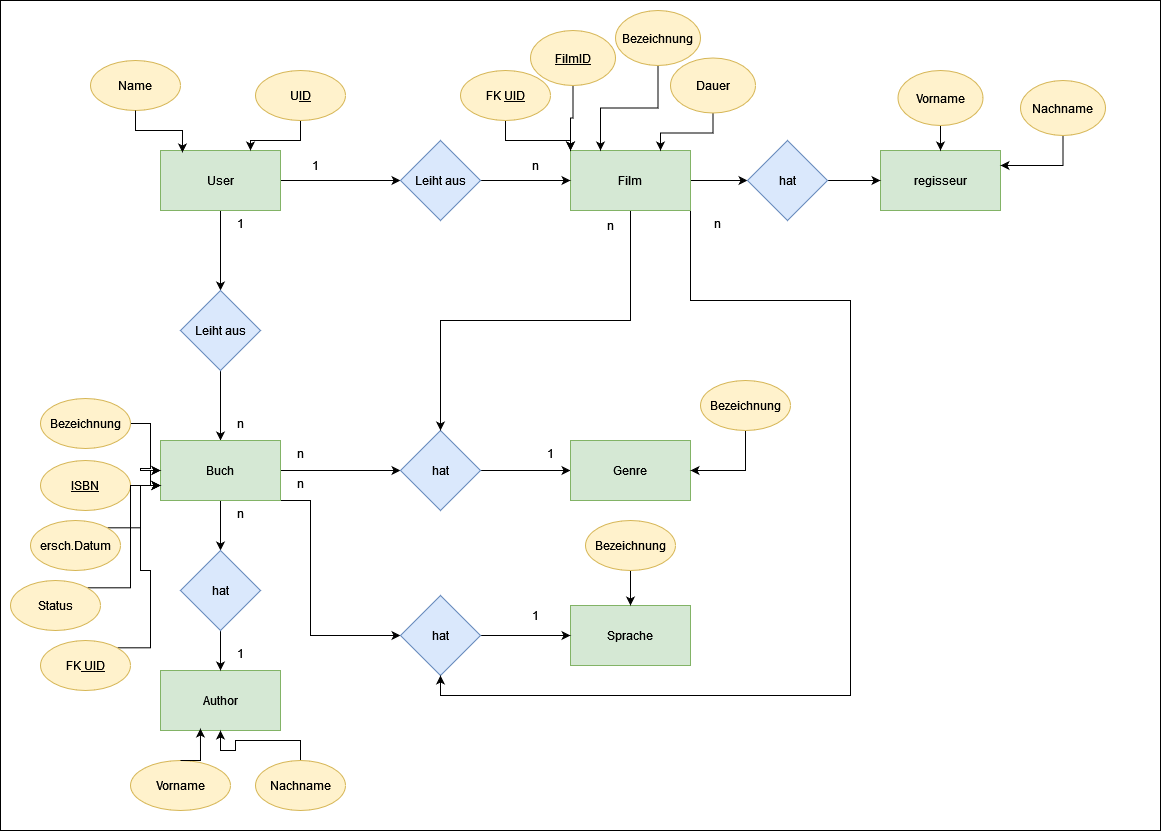

The diagram above was exported from draw.io. Its source (the exported page's mxGraphModel, read from the mxfile embedded in the PNG):
<mxGraphModel dx="880" dy="1611" grid="1" gridSize="10" guides="1" tooltips="1" connect="1" arrows="1" fold="1" page="1" pageScale="1" pageWidth="827" pageHeight="1169" math="0" shadow="0">
  <root>
    <mxCell id="0" />
    <mxCell id="1" parent="0" />
    <mxCell id="nPgAdXGEYp0icns-c5z3-39" value="" style="rounded=0;whiteSpace=wrap;html=1;" vertex="1" parent="1">
      <mxGeometry y="-50" width="1160" height="830" as="geometry" />
    </mxCell>
    <mxCell id="nPgAdXGEYp0icns-c5z3-8" style="edgeStyle=orthogonalEdgeStyle;rounded=0;orthogonalLoop=1;jettySize=auto;html=1;exitX=0.5;exitY=1;exitDx=0;exitDy=0;" edge="1" parent="1" source="nPgAdXGEYp0icns-c5z3-1" target="nPgAdXGEYp0icns-c5z3-2">
      <mxGeometry relative="1" as="geometry" />
    </mxCell>
    <mxCell id="nPgAdXGEYp0icns-c5z3-49" style="edgeStyle=orthogonalEdgeStyle;rounded=0;orthogonalLoop=1;jettySize=auto;html=1;exitX=1;exitY=0.5;exitDx=0;exitDy=0;entryX=0;entryY=0.5;entryDx=0;entryDy=0;" edge="1" parent="1" source="nPgAdXGEYp0icns-c5z3-1" target="nPgAdXGEYp0icns-c5z3-48">
      <mxGeometry relative="1" as="geometry" />
    </mxCell>
    <mxCell id="nPgAdXGEYp0icns-c5z3-1" value="User" style="rounded=0;whiteSpace=wrap;html=1;fillColor=#d5e8d4;strokeColor=#82b366;" vertex="1" parent="1">
      <mxGeometry x="160" y="100" width="120" height="60" as="geometry" />
    </mxCell>
    <mxCell id="nPgAdXGEYp0icns-c5z3-9" style="edgeStyle=orthogonalEdgeStyle;rounded=0;orthogonalLoop=1;jettySize=auto;html=1;exitX=0.5;exitY=1;exitDx=0;exitDy=0;entryX=0.5;entryY=0;entryDx=0;entryDy=0;" edge="1" parent="1" source="nPgAdXGEYp0icns-c5z3-2" target="nPgAdXGEYp0icns-c5z3-3">
      <mxGeometry relative="1" as="geometry" />
    </mxCell>
    <mxCell id="nPgAdXGEYp0icns-c5z3-2" value="Leiht aus" style="rhombus;whiteSpace=wrap;html=1;fillColor=#dae8fc;strokeColor=#6c8ebf;" vertex="1" parent="1">
      <mxGeometry x="180" y="240" width="80" height="80" as="geometry" />
    </mxCell>
    <mxCell id="nPgAdXGEYp0icns-c5z3-12" style="edgeStyle=orthogonalEdgeStyle;rounded=0;orthogonalLoop=1;jettySize=auto;html=1;exitX=1;exitY=0.5;exitDx=0;exitDy=0;entryX=0;entryY=0.5;entryDx=0;entryDy=0;" edge="1" parent="1" source="nPgAdXGEYp0icns-c5z3-3" target="nPgAdXGEYp0icns-c5z3-4">
      <mxGeometry relative="1" as="geometry" />
    </mxCell>
    <mxCell id="nPgAdXGEYp0icns-c5z3-16" style="edgeStyle=orthogonalEdgeStyle;rounded=0;orthogonalLoop=1;jettySize=auto;html=1;exitX=0.5;exitY=1;exitDx=0;exitDy=0;entryX=0.5;entryY=0;entryDx=0;entryDy=0;" edge="1" parent="1" source="nPgAdXGEYp0icns-c5z3-3" target="nPgAdXGEYp0icns-c5z3-7">
      <mxGeometry relative="1" as="geometry" />
    </mxCell>
    <mxCell id="nPgAdXGEYp0icns-c5z3-43" style="edgeStyle=orthogonalEdgeStyle;rounded=0;orthogonalLoop=1;jettySize=auto;html=1;exitX=1;exitY=1;exitDx=0;exitDy=0;entryX=0;entryY=0.5;entryDx=0;entryDy=0;" edge="1" parent="1" source="nPgAdXGEYp0icns-c5z3-3" target="nPgAdXGEYp0icns-c5z3-41">
      <mxGeometry relative="1" as="geometry">
        <Array as="points">
          <mxPoint x="310" y="450" />
          <mxPoint x="310" y="585" />
        </Array>
      </mxGeometry>
    </mxCell>
    <mxCell id="nPgAdXGEYp0icns-c5z3-3" value="Buch" style="rounded=0;whiteSpace=wrap;html=1;fillColor=#d5e8d4;strokeColor=#82b366;" vertex="1" parent="1">
      <mxGeometry x="160" y="390" width="120" height="60" as="geometry" />
    </mxCell>
    <mxCell id="nPgAdXGEYp0icns-c5z3-13" style="edgeStyle=orthogonalEdgeStyle;rounded=0;orthogonalLoop=1;jettySize=auto;html=1;exitX=1;exitY=0.5;exitDx=0;exitDy=0;entryX=0;entryY=0.5;entryDx=0;entryDy=0;" edge="1" parent="1" source="nPgAdXGEYp0icns-c5z3-4" target="nPgAdXGEYp0icns-c5z3-5">
      <mxGeometry relative="1" as="geometry" />
    </mxCell>
    <mxCell id="nPgAdXGEYp0icns-c5z3-4" value="hat" style="rhombus;whiteSpace=wrap;html=1;fillColor=#dae8fc;strokeColor=#6c8ebf;" vertex="1" parent="1">
      <mxGeometry x="400" y="380" width="80" height="80" as="geometry" />
    </mxCell>
    <mxCell id="nPgAdXGEYp0icns-c5z3-5" value="Genre" style="rounded=0;whiteSpace=wrap;html=1;fillColor=#d5e8d4;strokeColor=#82b366;" vertex="1" parent="1">
      <mxGeometry x="570" y="390" width="120" height="60" as="geometry" />
    </mxCell>
    <mxCell id="nPgAdXGEYp0icns-c5z3-6" value="Author" style="rounded=0;whiteSpace=wrap;html=1;fillColor=#d5e8d4;strokeColor=#82b366;" vertex="1" parent="1">
      <mxGeometry x="160" y="620" width="120" height="60" as="geometry" />
    </mxCell>
    <mxCell id="nPgAdXGEYp0icns-c5z3-17" style="edgeStyle=orthogonalEdgeStyle;rounded=0;orthogonalLoop=1;jettySize=auto;html=1;exitX=0.5;exitY=1;exitDx=0;exitDy=0;entryX=0.5;entryY=0;entryDx=0;entryDy=0;" edge="1" parent="1" source="nPgAdXGEYp0icns-c5z3-7" target="nPgAdXGEYp0icns-c5z3-6">
      <mxGeometry relative="1" as="geometry" />
    </mxCell>
    <mxCell id="nPgAdXGEYp0icns-c5z3-7" value="hat" style="rhombus;whiteSpace=wrap;html=1;fillColor=#dae8fc;strokeColor=#6c8ebf;" vertex="1" parent="1">
      <mxGeometry x="180" y="500" width="80" height="80" as="geometry" />
    </mxCell>
    <mxCell id="nPgAdXGEYp0icns-c5z3-10" value="1" style="text;html=1;align=center;verticalAlign=middle;resizable=0;points=[];autosize=1;strokeColor=none;fillColor=none;" vertex="1" parent="1">
      <mxGeometry x="225" y="158" width="30" height="30" as="geometry" />
    </mxCell>
    <mxCell id="nPgAdXGEYp0icns-c5z3-11" value="n" style="text;html=1;align=center;verticalAlign=middle;resizable=0;points=[];autosize=1;strokeColor=none;fillColor=none;" vertex="1" parent="1">
      <mxGeometry x="225" y="358" width="30" height="30" as="geometry" />
    </mxCell>
    <mxCell id="nPgAdXGEYp0icns-c5z3-14" value="n" style="text;html=1;align=center;verticalAlign=middle;resizable=0;points=[];autosize=1;strokeColor=none;fillColor=none;" vertex="1" parent="1">
      <mxGeometry x="285" y="388" width="30" height="30" as="geometry" />
    </mxCell>
    <mxCell id="nPgAdXGEYp0icns-c5z3-15" value="1" style="text;html=1;align=center;verticalAlign=middle;resizable=0;points=[];autosize=1;strokeColor=none;fillColor=none;" vertex="1" parent="1">
      <mxGeometry x="535" y="388" width="30" height="30" as="geometry" />
    </mxCell>
    <mxCell id="nPgAdXGEYp0icns-c5z3-18" value="n" style="text;html=1;align=center;verticalAlign=middle;resizable=0;points=[];autosize=1;strokeColor=none;fillColor=none;" vertex="1" parent="1">
      <mxGeometry x="225" y="448" width="30" height="30" as="geometry" />
    </mxCell>
    <mxCell id="nPgAdXGEYp0icns-c5z3-19" value="1" style="text;html=1;align=center;verticalAlign=middle;resizable=0;points=[];autosize=1;strokeColor=none;fillColor=none;" vertex="1" parent="1">
      <mxGeometry x="225" y="588" width="30" height="30" as="geometry" />
    </mxCell>
    <mxCell id="nPgAdXGEYp0icns-c5z3-34" style="edgeStyle=orthogonalEdgeStyle;rounded=0;orthogonalLoop=1;jettySize=auto;html=1;exitX=0.5;exitY=1;exitDx=0;exitDy=0;entryX=0.75;entryY=0;entryDx=0;entryDy=0;" edge="1" parent="1" source="nPgAdXGEYp0icns-c5z3-20" target="nPgAdXGEYp0icns-c5z3-1">
      <mxGeometry relative="1" as="geometry" />
    </mxCell>
    <mxCell id="nPgAdXGEYp0icns-c5z3-20" value="U&lt;u&gt;ID&lt;/u&gt;" style="ellipse;whiteSpace=wrap;html=1;fillColor=#fff2cc;strokeColor=#d6b656;" vertex="1" parent="1">
      <mxGeometry x="255" y="20" width="90" height="50" as="geometry" />
    </mxCell>
    <mxCell id="nPgAdXGEYp0icns-c5z3-21" value="Name" style="ellipse;whiteSpace=wrap;html=1;fillColor=#fff2cc;strokeColor=#d6b656;" vertex="1" parent="1">
      <mxGeometry x="90" y="10" width="90" height="50" as="geometry" />
    </mxCell>
    <mxCell id="nPgAdXGEYp0icns-c5z3-29" style="edgeStyle=orthogonalEdgeStyle;rounded=0;orthogonalLoop=1;jettySize=auto;html=1;exitX=1;exitY=0.5;exitDx=0;exitDy=0;" edge="1" parent="1" source="nPgAdXGEYp0icns-c5z3-22" target="nPgAdXGEYp0icns-c5z3-3">
      <mxGeometry relative="1" as="geometry" />
    </mxCell>
    <mxCell id="nPgAdXGEYp0icns-c5z3-22" value="Bezeichnung" style="ellipse;whiteSpace=wrap;html=1;fillColor=#fff2cc;strokeColor=#d6b656;" vertex="1" parent="1">
      <mxGeometry x="40" y="348" width="90" height="50" as="geometry" />
    </mxCell>
    <mxCell id="nPgAdXGEYp0icns-c5z3-30" style="edgeStyle=orthogonalEdgeStyle;rounded=0;orthogonalLoop=1;jettySize=auto;html=1;exitX=1;exitY=0.5;exitDx=0;exitDy=0;" edge="1" parent="1" source="nPgAdXGEYp0icns-c5z3-23" target="nPgAdXGEYp0icns-c5z3-3">
      <mxGeometry relative="1" as="geometry" />
    </mxCell>
    <mxCell id="nPgAdXGEYp0icns-c5z3-23" value="&lt;u&gt;ISBN&lt;/u&gt;" style="ellipse;whiteSpace=wrap;html=1;fillColor=#fff2cc;strokeColor=#d6b656;" vertex="1" parent="1">
      <mxGeometry x="40" y="410" width="90" height="50" as="geometry" />
    </mxCell>
    <mxCell id="nPgAdXGEYp0icns-c5z3-31" style="edgeStyle=orthogonalEdgeStyle;rounded=0;orthogonalLoop=1;jettySize=auto;html=1;exitX=1;exitY=0;exitDx=0;exitDy=0;entryX=0;entryY=0.75;entryDx=0;entryDy=0;" edge="1" parent="1" source="nPgAdXGEYp0icns-c5z3-24" target="nPgAdXGEYp0icns-c5z3-3">
      <mxGeometry relative="1" as="geometry" />
    </mxCell>
    <mxCell id="nPgAdXGEYp0icns-c5z3-24" value="ersch.Datum" style="ellipse;whiteSpace=wrap;html=1;fillColor=#fff2cc;strokeColor=#d6b656;" vertex="1" parent="1">
      <mxGeometry x="30" y="470" width="90" height="50" as="geometry" />
    </mxCell>
    <mxCell id="nPgAdXGEYp0icns-c5z3-38" style="edgeStyle=orthogonalEdgeStyle;rounded=0;orthogonalLoop=1;jettySize=auto;html=1;exitX=0.5;exitY=1;exitDx=0;exitDy=0;entryX=1;entryY=0.5;entryDx=0;entryDy=0;" edge="1" parent="1" source="nPgAdXGEYp0icns-c5z3-25" target="nPgAdXGEYp0icns-c5z3-5">
      <mxGeometry relative="1" as="geometry" />
    </mxCell>
    <mxCell id="nPgAdXGEYp0icns-c5z3-25" value="Bezeichnung" style="ellipse;whiteSpace=wrap;html=1;fillColor=#fff2cc;strokeColor=#d6b656;" vertex="1" parent="1">
      <mxGeometry x="700" y="330" width="90" height="50" as="geometry" />
    </mxCell>
    <mxCell id="nPgAdXGEYp0icns-c5z3-27" value="Vorname" style="ellipse;whiteSpace=wrap;html=1;fillColor=#fff2cc;strokeColor=#d6b656;" vertex="1" parent="1">
      <mxGeometry x="130" y="710" width="100" height="50" as="geometry" />
    </mxCell>
    <mxCell id="nPgAdXGEYp0icns-c5z3-33" style="edgeStyle=orthogonalEdgeStyle;rounded=0;orthogonalLoop=1;jettySize=auto;html=1;exitX=0.5;exitY=0;exitDx=0;exitDy=0;" edge="1" parent="1" source="nPgAdXGEYp0icns-c5z3-28" target="nPgAdXGEYp0icns-c5z3-6">
      <mxGeometry relative="1" as="geometry" />
    </mxCell>
    <mxCell id="nPgAdXGEYp0icns-c5z3-28" value="Nachname" style="ellipse;whiteSpace=wrap;html=1;fillColor=#fff2cc;strokeColor=#d6b656;" vertex="1" parent="1">
      <mxGeometry x="255" y="710" width="90" height="50" as="geometry" />
    </mxCell>
    <mxCell id="nPgAdXGEYp0icns-c5z3-32" style="edgeStyle=orthogonalEdgeStyle;rounded=0;orthogonalLoop=1;jettySize=auto;html=1;exitX=0.5;exitY=0;exitDx=0;exitDy=0;entryX=0.333;entryY=0.967;entryDx=0;entryDy=0;entryPerimeter=0;" edge="1" parent="1" source="nPgAdXGEYp0icns-c5z3-27" target="nPgAdXGEYp0icns-c5z3-6">
      <mxGeometry relative="1" as="geometry" />
    </mxCell>
    <mxCell id="nPgAdXGEYp0icns-c5z3-35" style="edgeStyle=orthogonalEdgeStyle;rounded=0;orthogonalLoop=1;jettySize=auto;html=1;exitX=0.5;exitY=1;exitDx=0;exitDy=0;entryX=0.183;entryY=0.033;entryDx=0;entryDy=0;entryPerimeter=0;" edge="1" parent="1" source="nPgAdXGEYp0icns-c5z3-21" target="nPgAdXGEYp0icns-c5z3-1">
      <mxGeometry relative="1" as="geometry" />
    </mxCell>
    <mxCell id="nPgAdXGEYp0icns-c5z3-37" style="edgeStyle=orthogonalEdgeStyle;rounded=0;orthogonalLoop=1;jettySize=auto;html=1;exitX=1;exitY=0;exitDx=0;exitDy=0;entryX=0;entryY=0.75;entryDx=0;entryDy=0;" edge="1" parent="1" source="nPgAdXGEYp0icns-c5z3-36" target="nPgAdXGEYp0icns-c5z3-3">
      <mxGeometry relative="1" as="geometry" />
    </mxCell>
    <mxCell id="nPgAdXGEYp0icns-c5z3-36" value="Status" style="ellipse;whiteSpace=wrap;html=1;fillColor=#fff2cc;strokeColor=#d6b656;" vertex="1" parent="1">
      <mxGeometry x="10" y="530" width="90" height="50" as="geometry" />
    </mxCell>
    <mxCell id="nPgAdXGEYp0icns-c5z3-40" value="Sprache" style="rounded=0;whiteSpace=wrap;html=1;fillColor=#d5e8d4;strokeColor=#82b366;" vertex="1" parent="1">
      <mxGeometry x="570" y="555" width="120" height="60" as="geometry" />
    </mxCell>
    <mxCell id="nPgAdXGEYp0icns-c5z3-44" style="edgeStyle=orthogonalEdgeStyle;rounded=0;orthogonalLoop=1;jettySize=auto;html=1;exitX=1;exitY=0.5;exitDx=0;exitDy=0;entryX=0;entryY=0.5;entryDx=0;entryDy=0;" edge="1" parent="1" source="nPgAdXGEYp0icns-c5z3-41" target="nPgAdXGEYp0icns-c5z3-40">
      <mxGeometry relative="1" as="geometry" />
    </mxCell>
    <mxCell id="nPgAdXGEYp0icns-c5z3-41" value="hat" style="rhombus;whiteSpace=wrap;html=1;fillColor=#dae8fc;strokeColor=#6c8ebf;" vertex="1" parent="1">
      <mxGeometry x="400" y="545" width="80" height="80" as="geometry" />
    </mxCell>
    <mxCell id="nPgAdXGEYp0icns-c5z3-45" value="1" style="text;html=1;strokeColor=none;fillColor=none;align=center;verticalAlign=middle;whiteSpace=wrap;rounded=0;" vertex="1" parent="1">
      <mxGeometry x="505" y="550" width="60" height="30" as="geometry" />
    </mxCell>
    <mxCell id="nPgAdXGEYp0icns-c5z3-46" value="n" style="text;html=1;strokeColor=none;fillColor=none;align=center;verticalAlign=middle;whiteSpace=wrap;rounded=0;" vertex="1" parent="1">
      <mxGeometry x="270" y="418" width="60" height="30" as="geometry" />
    </mxCell>
    <mxCell id="nPgAdXGEYp0icns-c5z3-61" style="edgeStyle=orthogonalEdgeStyle;rounded=0;orthogonalLoop=1;jettySize=auto;html=1;exitX=1;exitY=0.5;exitDx=0;exitDy=0;entryX=0;entryY=0.5;entryDx=0;entryDy=0;" edge="1" parent="1" source="nPgAdXGEYp0icns-c5z3-47" target="nPgAdXGEYp0icns-c5z3-60">
      <mxGeometry relative="1" as="geometry" />
    </mxCell>
    <mxCell id="nPgAdXGEYp0icns-c5z3-69" style="edgeStyle=orthogonalEdgeStyle;rounded=0;orthogonalLoop=1;jettySize=auto;html=1;exitX=0.5;exitY=1;exitDx=0;exitDy=0;entryX=0.5;entryY=0;entryDx=0;entryDy=0;" edge="1" parent="1" source="nPgAdXGEYp0icns-c5z3-47" target="nPgAdXGEYp0icns-c5z3-4">
      <mxGeometry relative="1" as="geometry" />
    </mxCell>
    <mxCell id="nPgAdXGEYp0icns-c5z3-71" style="edgeStyle=orthogonalEdgeStyle;rounded=0;orthogonalLoop=1;jettySize=auto;html=1;exitX=1;exitY=1;exitDx=0;exitDy=0;entryX=0.5;entryY=1;entryDx=0;entryDy=0;" edge="1" parent="1" source="nPgAdXGEYp0icns-c5z3-47" target="nPgAdXGEYp0icns-c5z3-41">
      <mxGeometry relative="1" as="geometry">
        <Array as="points">
          <mxPoint x="690" y="250" />
          <mxPoint x="850" y="250" />
          <mxPoint x="850" y="645" />
          <mxPoint x="440" y="645" />
        </Array>
      </mxGeometry>
    </mxCell>
    <mxCell id="nPgAdXGEYp0icns-c5z3-47" value="Film" style="rounded=0;whiteSpace=wrap;html=1;fillColor=#d5e8d4;strokeColor=#82b366;" vertex="1" parent="1">
      <mxGeometry x="570" y="100" width="120" height="60" as="geometry" />
    </mxCell>
    <mxCell id="nPgAdXGEYp0icns-c5z3-50" style="edgeStyle=orthogonalEdgeStyle;rounded=0;orthogonalLoop=1;jettySize=auto;html=1;exitX=1;exitY=0.5;exitDx=0;exitDy=0;" edge="1" parent="1" source="nPgAdXGEYp0icns-c5z3-48" target="nPgAdXGEYp0icns-c5z3-47">
      <mxGeometry relative="1" as="geometry" />
    </mxCell>
    <mxCell id="nPgAdXGEYp0icns-c5z3-48" value="Leiht aus" style="rhombus;whiteSpace=wrap;html=1;fillColor=#dae8fc;strokeColor=#6c8ebf;" vertex="1" parent="1">
      <mxGeometry x="400" y="90" width="80" height="80" as="geometry" />
    </mxCell>
    <mxCell id="nPgAdXGEYp0icns-c5z3-52" value="1" style="text;html=1;strokeColor=none;fillColor=none;align=center;verticalAlign=middle;whiteSpace=wrap;rounded=0;" vertex="1" parent="1">
      <mxGeometry x="285" y="100" width="60" height="30" as="geometry" />
    </mxCell>
    <mxCell id="nPgAdXGEYp0icns-c5z3-53" value="n" style="text;html=1;strokeColor=none;fillColor=none;align=center;verticalAlign=middle;whiteSpace=wrap;rounded=0;" vertex="1" parent="1">
      <mxGeometry x="505" y="100" width="60" height="30" as="geometry" />
    </mxCell>
    <mxCell id="nPgAdXGEYp0icns-c5z3-57" style="edgeStyle=orthogonalEdgeStyle;rounded=0;orthogonalLoop=1;jettySize=auto;html=1;exitX=0.5;exitY=1;exitDx=0;exitDy=0;entryX=0.25;entryY=0;entryDx=0;entryDy=0;" edge="1" parent="1" source="nPgAdXGEYp0icns-c5z3-55" target="nPgAdXGEYp0icns-c5z3-47">
      <mxGeometry relative="1" as="geometry" />
    </mxCell>
    <mxCell id="nPgAdXGEYp0icns-c5z3-55" value="Bezeichnung" style="ellipse;whiteSpace=wrap;html=1;fillColor=#fff2cc;strokeColor=#d6b656;" vertex="1" parent="1">
      <mxGeometry x="615" y="-40" width="85" height="55" as="geometry" />
    </mxCell>
    <mxCell id="nPgAdXGEYp0icns-c5z3-58" style="edgeStyle=orthogonalEdgeStyle;rounded=0;orthogonalLoop=1;jettySize=auto;html=1;exitX=0.5;exitY=1;exitDx=0;exitDy=0;entryX=0.75;entryY=0;entryDx=0;entryDy=0;" edge="1" parent="1" source="nPgAdXGEYp0icns-c5z3-56" target="nPgAdXGEYp0icns-c5z3-47">
      <mxGeometry relative="1" as="geometry" />
    </mxCell>
    <mxCell id="nPgAdXGEYp0icns-c5z3-56" value="Dauer" style="ellipse;whiteSpace=wrap;html=1;fillColor=#fff2cc;strokeColor=#d6b656;" vertex="1" parent="1">
      <mxGeometry x="670" y="7.5" width="85" height="55" as="geometry" />
    </mxCell>
    <mxCell id="nPgAdXGEYp0icns-c5z3-59" value="regisseur" style="rounded=0;whiteSpace=wrap;html=1;fillColor=#d5e8d4;strokeColor=#82b366;" vertex="1" parent="1">
      <mxGeometry x="880" y="100" width="120" height="60" as="geometry" />
    </mxCell>
    <mxCell id="nPgAdXGEYp0icns-c5z3-62" style="edgeStyle=orthogonalEdgeStyle;rounded=0;orthogonalLoop=1;jettySize=auto;html=1;exitX=1;exitY=0.5;exitDx=0;exitDy=0;" edge="1" parent="1" source="nPgAdXGEYp0icns-c5z3-60" target="nPgAdXGEYp0icns-c5z3-59">
      <mxGeometry relative="1" as="geometry" />
    </mxCell>
    <mxCell id="nPgAdXGEYp0icns-c5z3-60" value="hat" style="rhombus;whiteSpace=wrap;html=1;fillColor=#dae8fc;strokeColor=#6c8ebf;" vertex="1" parent="1">
      <mxGeometry x="747" y="90" width="80" height="80" as="geometry" />
    </mxCell>
    <mxCell id="nPgAdXGEYp0icns-c5z3-65" style="edgeStyle=orthogonalEdgeStyle;rounded=0;orthogonalLoop=1;jettySize=auto;html=1;exitX=0.5;exitY=1;exitDx=0;exitDy=0;entryX=0.5;entryY=0;entryDx=0;entryDy=0;" edge="1" parent="1" source="nPgAdXGEYp0icns-c5z3-63" target="nPgAdXGEYp0icns-c5z3-59">
      <mxGeometry relative="1" as="geometry" />
    </mxCell>
    <mxCell id="nPgAdXGEYp0icns-c5z3-63" value="Vorname" style="ellipse;whiteSpace=wrap;html=1;fillColor=#fff2cc;strokeColor=#d6b656;" vertex="1" parent="1">
      <mxGeometry x="897.5" y="20" width="85" height="55" as="geometry" />
    </mxCell>
    <mxCell id="nPgAdXGEYp0icns-c5z3-66" style="edgeStyle=orthogonalEdgeStyle;rounded=0;orthogonalLoop=1;jettySize=auto;html=1;exitX=0.5;exitY=1;exitDx=0;exitDy=0;entryX=1;entryY=0.25;entryDx=0;entryDy=0;" edge="1" parent="1" source="nPgAdXGEYp0icns-c5z3-64" target="nPgAdXGEYp0icns-c5z3-59">
      <mxGeometry relative="1" as="geometry" />
    </mxCell>
    <mxCell id="nPgAdXGEYp0icns-c5z3-64" value="Nachname" style="ellipse;whiteSpace=wrap;html=1;fillColor=#fff2cc;strokeColor=#d6b656;" vertex="1" parent="1">
      <mxGeometry x="1020" y="30" width="85" height="55" as="geometry" />
    </mxCell>
    <mxCell id="nPgAdXGEYp0icns-c5z3-68" style="edgeStyle=orthogonalEdgeStyle;rounded=0;orthogonalLoop=1;jettySize=auto;html=1;exitX=0.5;exitY=1;exitDx=0;exitDy=0;entryX=0.5;entryY=0;entryDx=0;entryDy=0;" edge="1" parent="1" source="nPgAdXGEYp0icns-c5z3-67" target="nPgAdXGEYp0icns-c5z3-40">
      <mxGeometry relative="1" as="geometry" />
    </mxCell>
    <mxCell id="nPgAdXGEYp0icns-c5z3-67" value="Bezeichnung" style="ellipse;whiteSpace=wrap;html=1;fillColor=#fff2cc;strokeColor=#d6b656;" vertex="1" parent="1">
      <mxGeometry x="585" y="470" width="90" height="50" as="geometry" />
    </mxCell>
    <mxCell id="nPgAdXGEYp0icns-c5z3-72" value="n" style="text;html=1;strokeColor=none;fillColor=none;align=center;verticalAlign=middle;whiteSpace=wrap;rounded=0;" vertex="1" parent="1">
      <mxGeometry x="580" y="160" width="60" height="30" as="geometry" />
    </mxCell>
    <mxCell id="nPgAdXGEYp0icns-c5z3-73" value="n" style="text;html=1;strokeColor=none;fillColor=none;align=center;verticalAlign=middle;whiteSpace=wrap;rounded=0;" vertex="1" parent="1">
      <mxGeometry x="687" y="158" width="60" height="30" as="geometry" />
    </mxCell>
    <mxCell id="nPgAdXGEYp0icns-c5z3-76" style="edgeStyle=orthogonalEdgeStyle;rounded=0;orthogonalLoop=1;jettySize=auto;html=1;exitX=0.5;exitY=1;exitDx=0;exitDy=0;entryX=0;entryY=0;entryDx=0;entryDy=0;" edge="1" parent="1" source="nPgAdXGEYp0icns-c5z3-75" target="nPgAdXGEYp0icns-c5z3-47">
      <mxGeometry relative="1" as="geometry" />
    </mxCell>
    <mxCell id="nPgAdXGEYp0icns-c5z3-75" value="&lt;u&gt;FilmID&lt;/u&gt;" style="ellipse;whiteSpace=wrap;html=1;fillColor=#fff2cc;strokeColor=#d6b656;" vertex="1" parent="1">
      <mxGeometry x="530" y="-20" width="85" height="55" as="geometry" />
    </mxCell>
    <mxCell id="nPgAdXGEYp0icns-c5z3-78" style="edgeStyle=orthogonalEdgeStyle;rounded=0;orthogonalLoop=1;jettySize=auto;html=1;exitX=0.5;exitY=1;exitDx=0;exitDy=0;entryX=0;entryY=0;entryDx=0;entryDy=0;" edge="1" parent="1" source="nPgAdXGEYp0icns-c5z3-77" target="nPgAdXGEYp0icns-c5z3-47">
      <mxGeometry relative="1" as="geometry" />
    </mxCell>
    <mxCell id="nPgAdXGEYp0icns-c5z3-77" value="FK &lt;u&gt;UID&lt;/u&gt;" style="ellipse;whiteSpace=wrap;html=1;fillColor=#fff2cc;strokeColor=#d6b656;" vertex="1" parent="1">
      <mxGeometry x="460" y="20" width="90" height="50" as="geometry" />
    </mxCell>
    <mxCell id="nPgAdXGEYp0icns-c5z3-80" style="edgeStyle=orthogonalEdgeStyle;rounded=0;orthogonalLoop=1;jettySize=auto;html=1;exitX=1;exitY=0;exitDx=0;exitDy=0;entryX=0;entryY=0.75;entryDx=0;entryDy=0;" edge="1" parent="1" source="nPgAdXGEYp0icns-c5z3-79" target="nPgAdXGEYp0icns-c5z3-3">
      <mxGeometry relative="1" as="geometry" />
    </mxCell>
    <mxCell id="nPgAdXGEYp0icns-c5z3-79" value="FK&lt;u&gt; UID&lt;/u&gt;" style="ellipse;whiteSpace=wrap;html=1;fillColor=#fff2cc;strokeColor=#d6b656;" vertex="1" parent="1">
      <mxGeometry x="40" y="590" width="90" height="50" as="geometry" />
    </mxCell>
  </root>
</mxGraphModel>